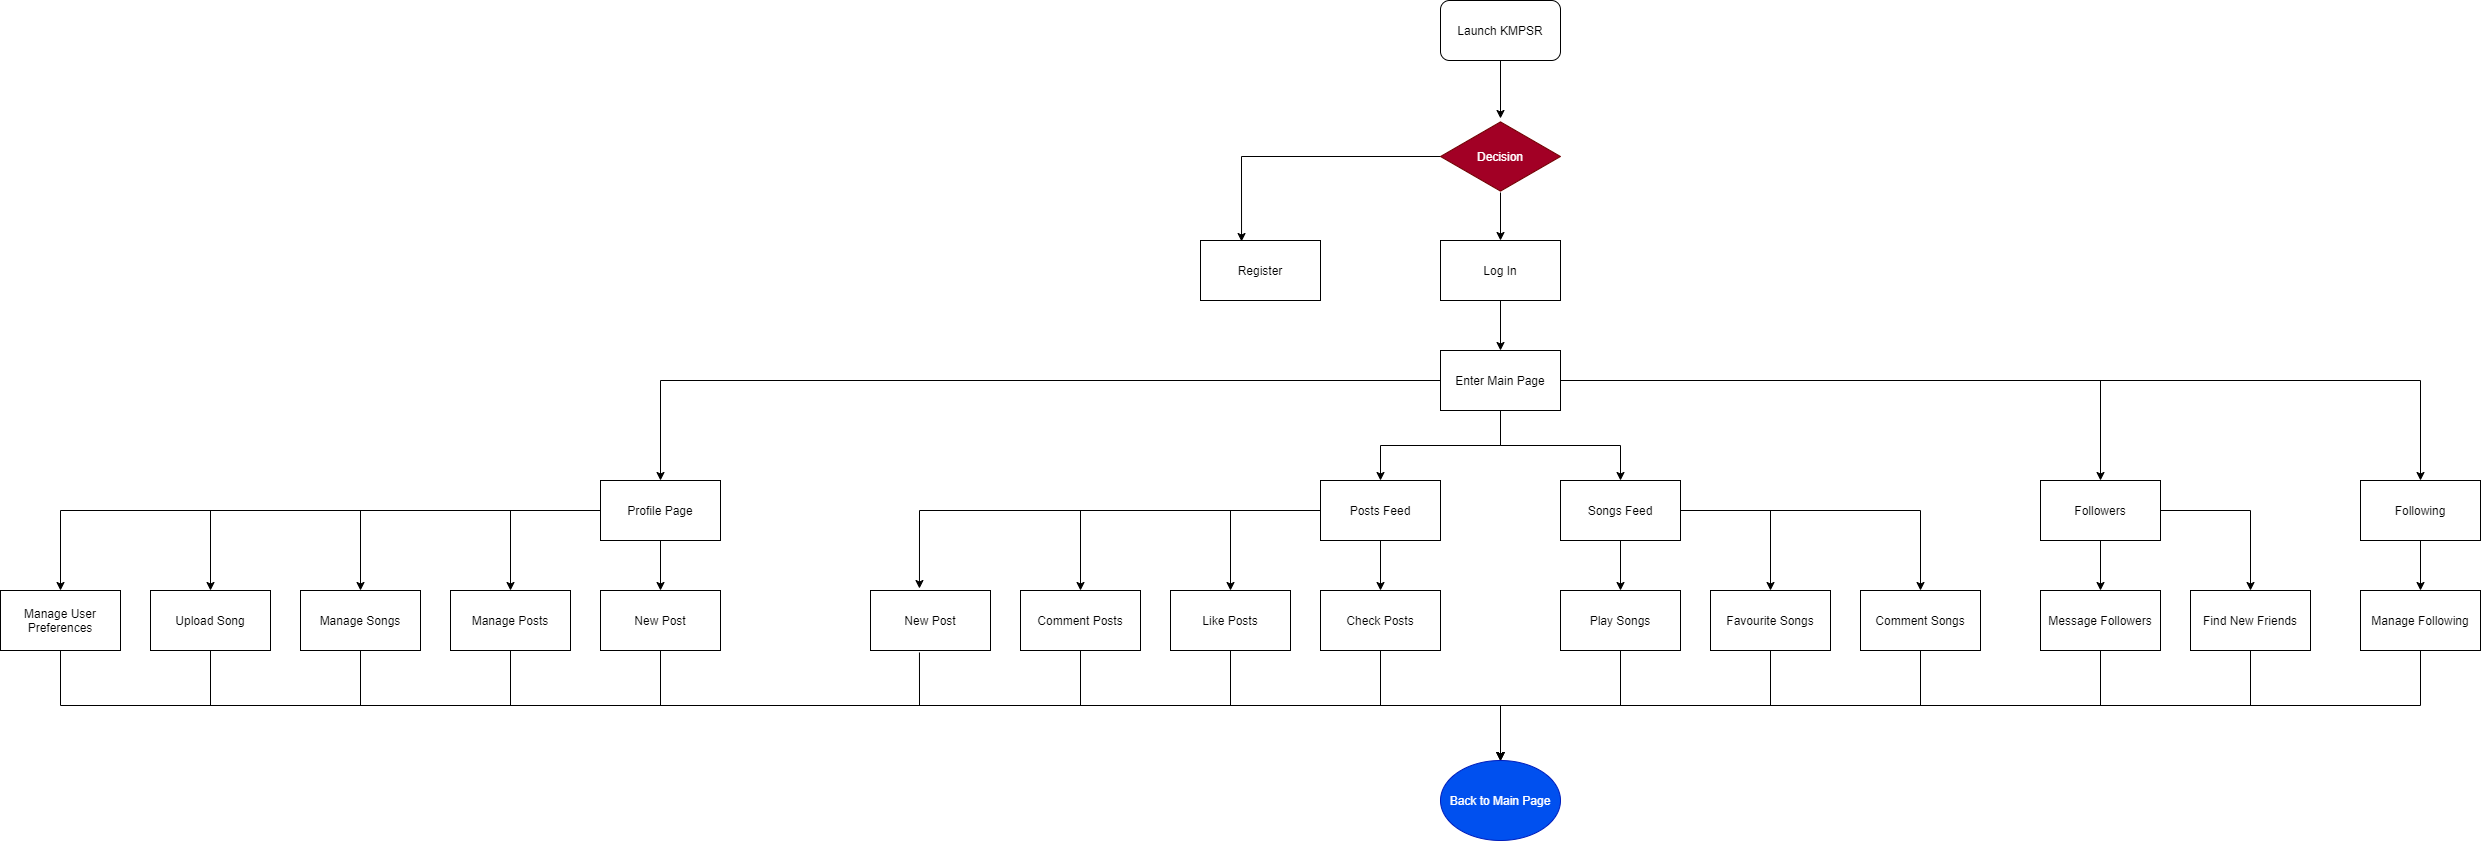

The diagram above was exported from draw.io. Its source (the exported page's mxGraphModel, read from the mxfile embedded in the PNG):
<mxGraphModel dx="5327" dy="3093" grid="1" gridSize="10" guides="1" tooltips="1" connect="1" arrows="1" fold="1" page="1" pageScale="1" pageWidth="827" pageHeight="1169" math="0" shadow="0">
  <root>
    <mxCell id="0" />
    <mxCell id="1" parent="0" />
    <mxCell id="LDmWp__gZ0w_lmjLLUHv-3" style="edgeStyle=orthogonalEdgeStyle;rounded=0;orthogonalLoop=1;jettySize=auto;html=1;entryX=0.5;entryY=-0.028;entryDx=0;entryDy=0;entryPerimeter=0;" parent="1" source="LDmWp__gZ0w_lmjLLUHv-1" target="LDmWp__gZ0w_lmjLLUHv-2" edge="1">
      <mxGeometry relative="1" as="geometry" />
    </mxCell>
    <mxCell id="LDmWp__gZ0w_lmjLLUHv-1" value="Launch KMPSR" style="rounded=1;whiteSpace=wrap;html=1;" parent="1" vertex="1">
      <mxGeometry x="360" y="40" width="120" height="60" as="geometry" />
    </mxCell>
    <mxCell id="LDmWp__gZ0w_lmjLLUHv-6" style="edgeStyle=orthogonalEdgeStyle;rounded=0;orthogonalLoop=1;jettySize=auto;html=1;entryX=0.342;entryY=0.017;entryDx=0;entryDy=0;entryPerimeter=0;" parent="1" source="LDmWp__gZ0w_lmjLLUHv-2" target="LDmWp__gZ0w_lmjLLUHv-4" edge="1">
      <mxGeometry relative="1" as="geometry" />
    </mxCell>
    <mxCell id="LDmWp__gZ0w_lmjLLUHv-7" style="edgeStyle=orthogonalEdgeStyle;rounded=0;orthogonalLoop=1;jettySize=auto;html=1;entryX=0.5;entryY=0;entryDx=0;entryDy=0;" parent="1" source="LDmWp__gZ0w_lmjLLUHv-2" target="LDmWp__gZ0w_lmjLLUHv-5" edge="1">
      <mxGeometry relative="1" as="geometry" />
    </mxCell>
    <mxCell id="LDmWp__gZ0w_lmjLLUHv-2" value="Decision" style="html=1;whiteSpace=wrap;aspect=fixed;shape=isoRectangle;fillColor=#a20025;fontColor=#ffffff;strokeColor=#6F0000;" parent="1" vertex="1">
      <mxGeometry x="360" y="160" width="120" height="72" as="geometry" />
    </mxCell>
    <mxCell id="LDmWp__gZ0w_lmjLLUHv-4" value="Register" style="rounded=0;whiteSpace=wrap;html=1;" parent="1" vertex="1">
      <mxGeometry x="120" y="280" width="120" height="60" as="geometry" />
    </mxCell>
    <mxCell id="LDmWp__gZ0w_lmjLLUHv-9" style="edgeStyle=orthogonalEdgeStyle;rounded=0;orthogonalLoop=1;jettySize=auto;html=1;entryX=0.5;entryY=0;entryDx=0;entryDy=0;" parent="1" source="LDmWp__gZ0w_lmjLLUHv-5" target="LDmWp__gZ0w_lmjLLUHv-8" edge="1">
      <mxGeometry relative="1" as="geometry" />
    </mxCell>
    <mxCell id="LDmWp__gZ0w_lmjLLUHv-5" value="Log In" style="rounded=0;whiteSpace=wrap;html=1;" parent="1" vertex="1">
      <mxGeometry x="360" y="280" width="120" height="60" as="geometry" />
    </mxCell>
    <mxCell id="LDmWp__gZ0w_lmjLLUHv-14" style="edgeStyle=orthogonalEdgeStyle;rounded=0;orthogonalLoop=1;jettySize=auto;html=1;entryX=0.5;entryY=0;entryDx=0;entryDy=0;" parent="1" source="LDmWp__gZ0w_lmjLLUHv-8" target="LDmWp__gZ0w_lmjLLUHv-12" edge="1">
      <mxGeometry relative="1" as="geometry" />
    </mxCell>
    <mxCell id="LDmWp__gZ0w_lmjLLUHv-15" style="edgeStyle=orthogonalEdgeStyle;rounded=0;orthogonalLoop=1;jettySize=auto;html=1;entryX=0.5;entryY=0;entryDx=0;entryDy=0;" parent="1" source="LDmWp__gZ0w_lmjLLUHv-8" target="LDmWp__gZ0w_lmjLLUHv-11" edge="1">
      <mxGeometry relative="1" as="geometry" />
    </mxCell>
    <mxCell id="LDmWp__gZ0w_lmjLLUHv-29" style="edgeStyle=orthogonalEdgeStyle;rounded=0;orthogonalLoop=1;jettySize=auto;html=1;entryX=0.5;entryY=0;entryDx=0;entryDy=0;" parent="1" source="LDmWp__gZ0w_lmjLLUHv-8" target="LDmWp__gZ0w_lmjLLUHv-28" edge="1">
      <mxGeometry relative="1" as="geometry" />
    </mxCell>
    <mxCell id="LDmWp__gZ0w_lmjLLUHv-44" style="edgeStyle=orthogonalEdgeStyle;rounded=0;orthogonalLoop=1;jettySize=auto;html=1;entryX=0.5;entryY=0;entryDx=0;entryDy=0;" parent="1" source="LDmWp__gZ0w_lmjLLUHv-8" target="LDmWp__gZ0w_lmjLLUHv-42" edge="1">
      <mxGeometry relative="1" as="geometry" />
    </mxCell>
    <mxCell id="LDmWp__gZ0w_lmjLLUHv-45" style="edgeStyle=orthogonalEdgeStyle;rounded=0;orthogonalLoop=1;jettySize=auto;html=1;entryX=0.5;entryY=0;entryDx=0;entryDy=0;" parent="1" source="LDmWp__gZ0w_lmjLLUHv-8" target="LDmWp__gZ0w_lmjLLUHv-43" edge="1">
      <mxGeometry relative="1" as="geometry" />
    </mxCell>
    <mxCell id="LDmWp__gZ0w_lmjLLUHv-8" value="Enter Main Page" style="rounded=0;whiteSpace=wrap;html=1;" parent="1" vertex="1">
      <mxGeometry x="360" y="390" width="120" height="60" as="geometry" />
    </mxCell>
    <mxCell id="LDmWp__gZ0w_lmjLLUHv-22" style="edgeStyle=orthogonalEdgeStyle;rounded=0;orthogonalLoop=1;jettySize=auto;html=1;entryX=0.5;entryY=0;entryDx=0;entryDy=0;" parent="1" source="LDmWp__gZ0w_lmjLLUHv-11" target="LDmWp__gZ0w_lmjLLUHv-18" edge="1">
      <mxGeometry relative="1" as="geometry" />
    </mxCell>
    <mxCell id="LDmWp__gZ0w_lmjLLUHv-23" style="edgeStyle=orthogonalEdgeStyle;rounded=0;orthogonalLoop=1;jettySize=auto;html=1;entryX=0.5;entryY=0;entryDx=0;entryDy=0;" parent="1" source="LDmWp__gZ0w_lmjLLUHv-11" target="LDmWp__gZ0w_lmjLLUHv-17" edge="1">
      <mxGeometry relative="1" as="geometry">
        <mxPoint x="143" y="620" as="targetPoint" />
      </mxGeometry>
    </mxCell>
    <mxCell id="LDmWp__gZ0w_lmjLLUHv-24" style="edgeStyle=orthogonalEdgeStyle;rounded=0;orthogonalLoop=1;jettySize=auto;html=1;entryX=0.5;entryY=0;entryDx=0;entryDy=0;" parent="1" source="LDmWp__gZ0w_lmjLLUHv-11" target="LDmWp__gZ0w_lmjLLUHv-16" edge="1">
      <mxGeometry relative="1" as="geometry" />
    </mxCell>
    <mxCell id="LDmWp__gZ0w_lmjLLUHv-31" style="edgeStyle=orthogonalEdgeStyle;rounded=0;orthogonalLoop=1;jettySize=auto;html=1;entryX=0.408;entryY=-0.033;entryDx=0;entryDy=0;entryPerimeter=0;" parent="1" source="LDmWp__gZ0w_lmjLLUHv-11" target="LDmWp__gZ0w_lmjLLUHv-30" edge="1">
      <mxGeometry relative="1" as="geometry" />
    </mxCell>
    <mxCell id="LDmWp__gZ0w_lmjLLUHv-11" value="Posts Feed" style="rounded=0;whiteSpace=wrap;html=1;" parent="1" vertex="1">
      <mxGeometry x="240" y="520" width="120" height="60" as="geometry" />
    </mxCell>
    <mxCell id="LDmWp__gZ0w_lmjLLUHv-25" style="edgeStyle=orthogonalEdgeStyle;rounded=0;orthogonalLoop=1;jettySize=auto;html=1;entryX=0.5;entryY=0;entryDx=0;entryDy=0;" parent="1" source="LDmWp__gZ0w_lmjLLUHv-12" target="LDmWp__gZ0w_lmjLLUHv-19" edge="1">
      <mxGeometry relative="1" as="geometry" />
    </mxCell>
    <mxCell id="LDmWp__gZ0w_lmjLLUHv-26" style="edgeStyle=orthogonalEdgeStyle;rounded=0;orthogonalLoop=1;jettySize=auto;html=1;entryX=0.5;entryY=0;entryDx=0;entryDy=0;" parent="1" source="LDmWp__gZ0w_lmjLLUHv-12" target="LDmWp__gZ0w_lmjLLUHv-20" edge="1">
      <mxGeometry relative="1" as="geometry" />
    </mxCell>
    <mxCell id="LDmWp__gZ0w_lmjLLUHv-27" style="edgeStyle=orthogonalEdgeStyle;rounded=0;orthogonalLoop=1;jettySize=auto;html=1;entryX=0.5;entryY=0;entryDx=0;entryDy=0;" parent="1" source="LDmWp__gZ0w_lmjLLUHv-12" target="LDmWp__gZ0w_lmjLLUHv-21" edge="1">
      <mxGeometry relative="1" as="geometry" />
    </mxCell>
    <mxCell id="LDmWp__gZ0w_lmjLLUHv-12" value="Songs Feed" style="rounded=0;whiteSpace=wrap;html=1;" parent="1" vertex="1">
      <mxGeometry x="480" y="520" width="120" height="60" as="geometry" />
    </mxCell>
    <mxCell id="LDmWp__gZ0w_lmjLLUHv-16" value="Comment Posts" style="rounded=0;whiteSpace=wrap;html=1;" parent="1" vertex="1">
      <mxGeometry x="-60" y="630" width="120" height="60" as="geometry" />
    </mxCell>
    <mxCell id="LDmWp__gZ0w_lmjLLUHv-17" value="Like Posts" style="rounded=0;whiteSpace=wrap;html=1;" parent="1" vertex="1">
      <mxGeometry x="90" y="630" width="120" height="60" as="geometry" />
    </mxCell>
    <mxCell id="LDmWp__gZ0w_lmjLLUHv-68" style="edgeStyle=orthogonalEdgeStyle;rounded=0;orthogonalLoop=1;jettySize=auto;html=1;entryX=0.5;entryY=0;entryDx=0;entryDy=0;" parent="1" source="LDmWp__gZ0w_lmjLLUHv-18" target="LDmWp__gZ0w_lmjLLUHv-52" edge="1">
      <mxGeometry relative="1" as="geometry" />
    </mxCell>
    <mxCell id="LDmWp__gZ0w_lmjLLUHv-18" value="Check Posts" style="rounded=0;whiteSpace=wrap;html=1;" parent="1" vertex="1">
      <mxGeometry x="240" y="630" width="120" height="60" as="geometry" />
    </mxCell>
    <mxCell id="LDmWp__gZ0w_lmjLLUHv-70" style="edgeStyle=orthogonalEdgeStyle;rounded=0;orthogonalLoop=1;jettySize=auto;html=1;startArrow=none;startFill=0;endArrow=classic;endFill=1;" parent="1" source="LDmWp__gZ0w_lmjLLUHv-19" target="LDmWp__gZ0w_lmjLLUHv-52" edge="1">
      <mxGeometry relative="1" as="geometry" />
    </mxCell>
    <mxCell id="LDmWp__gZ0w_lmjLLUHv-19" value="Play Songs" style="rounded=0;whiteSpace=wrap;html=1;" parent="1" vertex="1">
      <mxGeometry x="480" y="630" width="120" height="60" as="geometry" />
    </mxCell>
    <mxCell id="LDmWp__gZ0w_lmjLLUHv-20" value="Favourite Songs" style="rounded=0;whiteSpace=wrap;html=1;" parent="1" vertex="1">
      <mxGeometry x="630" y="630" width="120" height="60" as="geometry" />
    </mxCell>
    <mxCell id="LDmWp__gZ0w_lmjLLUHv-21" value="Comment Songs" style="rounded=0;whiteSpace=wrap;html=1;" parent="1" vertex="1">
      <mxGeometry x="780" y="630" width="120" height="60" as="geometry" />
    </mxCell>
    <mxCell id="LDmWp__gZ0w_lmjLLUHv-36" style="edgeStyle=orthogonalEdgeStyle;rounded=0;orthogonalLoop=1;jettySize=auto;html=1;entryX=0.5;entryY=0;entryDx=0;entryDy=0;" parent="1" source="LDmWp__gZ0w_lmjLLUHv-28" target="LDmWp__gZ0w_lmjLLUHv-32" edge="1">
      <mxGeometry relative="1" as="geometry" />
    </mxCell>
    <mxCell id="LDmWp__gZ0w_lmjLLUHv-37" style="edgeStyle=orthogonalEdgeStyle;rounded=0;orthogonalLoop=1;jettySize=auto;html=1;entryX=0.5;entryY=0;entryDx=0;entryDy=0;" parent="1" source="LDmWp__gZ0w_lmjLLUHv-28" target="LDmWp__gZ0w_lmjLLUHv-35" edge="1">
      <mxGeometry relative="1" as="geometry" />
    </mxCell>
    <mxCell id="LDmWp__gZ0w_lmjLLUHv-38" style="edgeStyle=orthogonalEdgeStyle;rounded=0;orthogonalLoop=1;jettySize=auto;html=1;entryX=0.5;entryY=0;entryDx=0;entryDy=0;" parent="1" source="LDmWp__gZ0w_lmjLLUHv-28" target="LDmWp__gZ0w_lmjLLUHv-33" edge="1">
      <mxGeometry relative="1" as="geometry" />
    </mxCell>
    <mxCell id="LDmWp__gZ0w_lmjLLUHv-39" style="edgeStyle=orthogonalEdgeStyle;rounded=0;orthogonalLoop=1;jettySize=auto;html=1;entryX=0.5;entryY=0;entryDx=0;entryDy=0;" parent="1" source="LDmWp__gZ0w_lmjLLUHv-28" target="LDmWp__gZ0w_lmjLLUHv-34" edge="1">
      <mxGeometry relative="1" as="geometry" />
    </mxCell>
    <mxCell id="LDmWp__gZ0w_lmjLLUHv-41" style="edgeStyle=orthogonalEdgeStyle;rounded=0;orthogonalLoop=1;jettySize=auto;html=1;entryX=0.5;entryY=0;entryDx=0;entryDy=0;" parent="1" source="LDmWp__gZ0w_lmjLLUHv-28" target="LDmWp__gZ0w_lmjLLUHv-40" edge="1">
      <mxGeometry relative="1" as="geometry" />
    </mxCell>
    <mxCell id="LDmWp__gZ0w_lmjLLUHv-28" value="Profile Page" style="rounded=0;whiteSpace=wrap;html=1;" parent="1" vertex="1">
      <mxGeometry x="-480" y="520" width="120" height="60" as="geometry" />
    </mxCell>
    <mxCell id="LDmWp__gZ0w_lmjLLUHv-30" value="New Post" style="rounded=0;whiteSpace=wrap;html=1;" parent="1" vertex="1">
      <mxGeometry x="-210" y="630" width="120" height="60" as="geometry" />
    </mxCell>
    <mxCell id="LDmWp__gZ0w_lmjLLUHv-32" value="New Post" style="rounded=0;whiteSpace=wrap;html=1;" parent="1" vertex="1">
      <mxGeometry x="-480" y="630" width="120" height="60" as="geometry" />
    </mxCell>
    <mxCell id="LDmWp__gZ0w_lmjLLUHv-33" value="Manage Songs" style="rounded=0;whiteSpace=wrap;html=1;" parent="1" vertex="1">
      <mxGeometry x="-780" y="630" width="120" height="60" as="geometry" />
    </mxCell>
    <mxCell id="LDmWp__gZ0w_lmjLLUHv-34" value="Upload Song" style="rounded=0;whiteSpace=wrap;html=1;" parent="1" vertex="1">
      <mxGeometry x="-930" y="630" width="120" height="60" as="geometry" />
    </mxCell>
    <mxCell id="LDmWp__gZ0w_lmjLLUHv-35" value="Manage Posts" style="rounded=0;whiteSpace=wrap;html=1;" parent="1" vertex="1">
      <mxGeometry x="-630" y="630" width="120" height="60" as="geometry" />
    </mxCell>
    <mxCell id="LDmWp__gZ0w_lmjLLUHv-40" value="Manage User Preferences" style="rounded=0;whiteSpace=wrap;html=1;" parent="1" vertex="1">
      <mxGeometry x="-1080" y="630" width="120" height="60" as="geometry" />
    </mxCell>
    <mxCell id="LDmWp__gZ0w_lmjLLUHv-47" style="edgeStyle=orthogonalEdgeStyle;rounded=0;orthogonalLoop=1;jettySize=auto;html=1;" parent="1" source="LDmWp__gZ0w_lmjLLUHv-42" target="LDmWp__gZ0w_lmjLLUHv-46" edge="1">
      <mxGeometry relative="1" as="geometry" />
    </mxCell>
    <mxCell id="LDmWp__gZ0w_lmjLLUHv-50" style="edgeStyle=orthogonalEdgeStyle;rounded=0;orthogonalLoop=1;jettySize=auto;html=1;entryX=0.5;entryY=0;entryDx=0;entryDy=0;" parent="1" source="LDmWp__gZ0w_lmjLLUHv-42" target="LDmWp__gZ0w_lmjLLUHv-49" edge="1">
      <mxGeometry relative="1" as="geometry" />
    </mxCell>
    <mxCell id="LDmWp__gZ0w_lmjLLUHv-42" value="Followers" style="rounded=0;whiteSpace=wrap;html=1;" parent="1" vertex="1">
      <mxGeometry x="960" y="520" width="120" height="60" as="geometry" />
    </mxCell>
    <mxCell id="LDmWp__gZ0w_lmjLLUHv-51" style="edgeStyle=orthogonalEdgeStyle;rounded=0;orthogonalLoop=1;jettySize=auto;html=1;" parent="1" source="LDmWp__gZ0w_lmjLLUHv-43" target="LDmWp__gZ0w_lmjLLUHv-48" edge="1">
      <mxGeometry relative="1" as="geometry" />
    </mxCell>
    <mxCell id="LDmWp__gZ0w_lmjLLUHv-43" value="Following" style="rounded=0;whiteSpace=wrap;html=1;" parent="1" vertex="1">
      <mxGeometry x="1280" y="520" width="120" height="60" as="geometry" />
    </mxCell>
    <mxCell id="LDmWp__gZ0w_lmjLLUHv-46" value="Message Followers" style="rounded=0;whiteSpace=wrap;html=1;" parent="1" vertex="1">
      <mxGeometry x="960" y="630" width="120" height="60" as="geometry" />
    </mxCell>
    <mxCell id="LDmWp__gZ0w_lmjLLUHv-48" value="Manage Following" style="rounded=0;whiteSpace=wrap;html=1;" parent="1" vertex="1">
      <mxGeometry x="1280" y="630" width="120" height="60" as="geometry" />
    </mxCell>
    <mxCell id="LDmWp__gZ0w_lmjLLUHv-49" value="Find New Friends" style="rounded=0;whiteSpace=wrap;html=1;" parent="1" vertex="1">
      <mxGeometry x="1110" y="630" width="120" height="60" as="geometry" />
    </mxCell>
    <mxCell id="LDmWp__gZ0w_lmjLLUHv-58" style="edgeStyle=orthogonalEdgeStyle;rounded=0;orthogonalLoop=1;jettySize=auto;html=1;entryX=0.5;entryY=1;entryDx=0;entryDy=0;startArrow=classic;startFill=1;endArrow=none;endFill=0;exitX=0.5;exitY=0;exitDx=0;exitDy=0;" parent="1" source="LDmWp__gZ0w_lmjLLUHv-52" target="LDmWp__gZ0w_lmjLLUHv-40" edge="1">
      <mxGeometry relative="1" as="geometry" />
    </mxCell>
    <mxCell id="LDmWp__gZ0w_lmjLLUHv-59" style="edgeStyle=orthogonalEdgeStyle;rounded=0;orthogonalLoop=1;jettySize=auto;html=1;entryX=0.5;entryY=1;entryDx=0;entryDy=0;startArrow=classic;startFill=1;endArrow=none;endFill=0;exitX=0.5;exitY=0;exitDx=0;exitDy=0;" parent="1" source="LDmWp__gZ0w_lmjLLUHv-52" target="LDmWp__gZ0w_lmjLLUHv-34" edge="1">
      <mxGeometry relative="1" as="geometry" />
    </mxCell>
    <mxCell id="LDmWp__gZ0w_lmjLLUHv-60" style="edgeStyle=orthogonalEdgeStyle;rounded=0;orthogonalLoop=1;jettySize=auto;html=1;entryX=0.5;entryY=1;entryDx=0;entryDy=0;startArrow=classic;startFill=1;endArrow=none;endFill=0;exitX=0.5;exitY=0;exitDx=0;exitDy=0;" parent="1" source="LDmWp__gZ0w_lmjLLUHv-52" target="LDmWp__gZ0w_lmjLLUHv-33" edge="1">
      <mxGeometry relative="1" as="geometry" />
    </mxCell>
    <mxCell id="LDmWp__gZ0w_lmjLLUHv-61" style="edgeStyle=orthogonalEdgeStyle;rounded=0;orthogonalLoop=1;jettySize=auto;html=1;entryX=0.5;entryY=1;entryDx=0;entryDy=0;startArrow=classic;startFill=1;endArrow=none;endFill=0;exitX=0.5;exitY=0;exitDx=0;exitDy=0;" parent="1" source="LDmWp__gZ0w_lmjLLUHv-52" target="LDmWp__gZ0w_lmjLLUHv-35" edge="1">
      <mxGeometry relative="1" as="geometry" />
    </mxCell>
    <mxCell id="LDmWp__gZ0w_lmjLLUHv-62" style="edgeStyle=orthogonalEdgeStyle;rounded=0;orthogonalLoop=1;jettySize=auto;html=1;entryX=0.5;entryY=1;entryDx=0;entryDy=0;startArrow=classic;startFill=1;endArrow=none;endFill=0;exitX=0.5;exitY=0;exitDx=0;exitDy=0;" parent="1" source="LDmWp__gZ0w_lmjLLUHv-52" target="LDmWp__gZ0w_lmjLLUHv-32" edge="1">
      <mxGeometry relative="1" as="geometry" />
    </mxCell>
    <mxCell id="LDmWp__gZ0w_lmjLLUHv-63" style="edgeStyle=orthogonalEdgeStyle;rounded=0;orthogonalLoop=1;jettySize=auto;html=1;entryX=0.408;entryY=1.033;entryDx=0;entryDy=0;entryPerimeter=0;startArrow=classic;startFill=1;endArrow=none;endFill=0;exitX=0.5;exitY=0;exitDx=0;exitDy=0;" parent="1" source="LDmWp__gZ0w_lmjLLUHv-52" target="LDmWp__gZ0w_lmjLLUHv-30" edge="1">
      <mxGeometry relative="1" as="geometry" />
    </mxCell>
    <mxCell id="LDmWp__gZ0w_lmjLLUHv-64" style="edgeStyle=orthogonalEdgeStyle;rounded=0;orthogonalLoop=1;jettySize=auto;html=1;entryX=0.5;entryY=1;entryDx=0;entryDy=0;startArrow=classic;startFill=1;endArrow=none;endFill=0;exitX=0.5;exitY=0;exitDx=0;exitDy=0;" parent="1" source="LDmWp__gZ0w_lmjLLUHv-52" target="LDmWp__gZ0w_lmjLLUHv-16" edge="1">
      <mxGeometry relative="1" as="geometry" />
    </mxCell>
    <mxCell id="LDmWp__gZ0w_lmjLLUHv-65" style="edgeStyle=orthogonalEdgeStyle;rounded=0;orthogonalLoop=1;jettySize=auto;html=1;entryX=0.5;entryY=1;entryDx=0;entryDy=0;startArrow=classic;startFill=1;endArrow=none;endFill=0;exitX=0.5;exitY=0;exitDx=0;exitDy=0;" parent="1" source="LDmWp__gZ0w_lmjLLUHv-52" target="LDmWp__gZ0w_lmjLLUHv-17" edge="1">
      <mxGeometry relative="1" as="geometry" />
    </mxCell>
    <mxCell id="LDmWp__gZ0w_lmjLLUHv-72" style="edgeStyle=orthogonalEdgeStyle;rounded=0;orthogonalLoop=1;jettySize=auto;html=1;entryX=0.5;entryY=1;entryDx=0;entryDy=0;startArrow=classic;startFill=1;endArrow=none;endFill=0;exitX=0.5;exitY=0;exitDx=0;exitDy=0;" parent="1" source="LDmWp__gZ0w_lmjLLUHv-52" target="LDmWp__gZ0w_lmjLLUHv-20" edge="1">
      <mxGeometry relative="1" as="geometry" />
    </mxCell>
    <mxCell id="LDmWp__gZ0w_lmjLLUHv-74" style="edgeStyle=orthogonalEdgeStyle;rounded=0;orthogonalLoop=1;jettySize=auto;html=1;entryX=0.5;entryY=1;entryDx=0;entryDy=0;startArrow=classic;startFill=1;endArrow=none;endFill=0;exitX=0.5;exitY=0;exitDx=0;exitDy=0;" parent="1" source="LDmWp__gZ0w_lmjLLUHv-52" target="LDmWp__gZ0w_lmjLLUHv-21" edge="1">
      <mxGeometry relative="1" as="geometry" />
    </mxCell>
    <mxCell id="LDmWp__gZ0w_lmjLLUHv-76" style="edgeStyle=orthogonalEdgeStyle;rounded=0;orthogonalLoop=1;jettySize=auto;html=1;entryX=0.5;entryY=1;entryDx=0;entryDy=0;startArrow=classic;startFill=1;endArrow=none;endFill=0;exitX=0.5;exitY=0;exitDx=0;exitDy=0;" parent="1" source="LDmWp__gZ0w_lmjLLUHv-52" target="LDmWp__gZ0w_lmjLLUHv-46" edge="1">
      <mxGeometry relative="1" as="geometry" />
    </mxCell>
    <mxCell id="LDmWp__gZ0w_lmjLLUHv-78" style="edgeStyle=orthogonalEdgeStyle;rounded=0;orthogonalLoop=1;jettySize=auto;html=1;entryX=0.5;entryY=1;entryDx=0;entryDy=0;startArrow=classic;startFill=1;endArrow=none;endFill=0;exitX=0.5;exitY=0;exitDx=0;exitDy=0;" parent="1" source="LDmWp__gZ0w_lmjLLUHv-52" target="LDmWp__gZ0w_lmjLLUHv-49" edge="1">
      <mxGeometry relative="1" as="geometry" />
    </mxCell>
    <mxCell id="LDmWp__gZ0w_lmjLLUHv-79" style="edgeStyle=orthogonalEdgeStyle;rounded=0;orthogonalLoop=1;jettySize=auto;html=1;entryX=0.5;entryY=1;entryDx=0;entryDy=0;startArrow=classic;startFill=1;endArrow=none;endFill=0;exitX=0.5;exitY=0;exitDx=0;exitDy=0;" parent="1" source="LDmWp__gZ0w_lmjLLUHv-52" target="LDmWp__gZ0w_lmjLLUHv-48" edge="1">
      <mxGeometry relative="1" as="geometry" />
    </mxCell>
    <mxCell id="LDmWp__gZ0w_lmjLLUHv-52" value="Back to Main Page" style="ellipse;whiteSpace=wrap;html=1;fillColor=#0050ef;fontColor=#ffffff;strokeColor=#001DBC;" parent="1" vertex="1">
      <mxGeometry x="360" y="800" width="120" height="80" as="geometry" />
    </mxCell>
  </root>
</mxGraphModel>